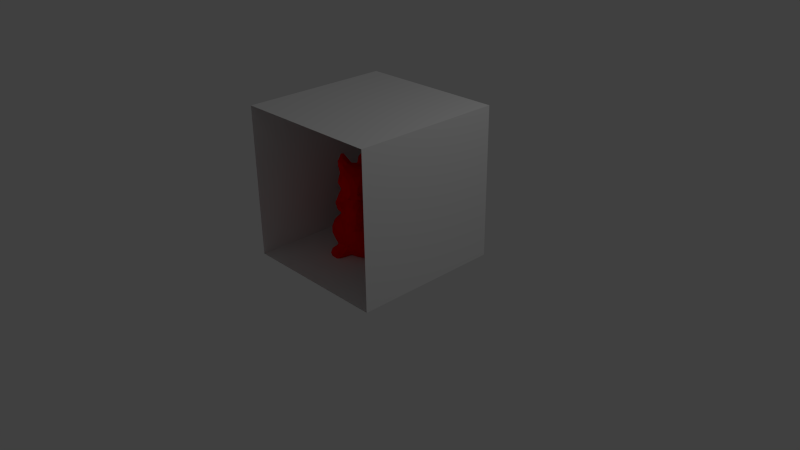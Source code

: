 # Source: cornell-squirrel-red.blend  (saved by Blender 2.66.1; exported with 4.5.12 LTS)
import bpy
from mathutils import Matrix  # noqa: F401  (used for matrix-valued properties, if any)

bpy.ops.wm.read_factory_settings(use_empty=True)
scene = bpy.context.scene
scene.name = 'Scene'

# ---- collections
col_collection_1 = bpy.data.collections.new('Collection 1'); scene.collection.children.link(col_collection_1)

# ---- materials (node trees are filled in below, after node groups)
mat_material_001 = bpy.data.materials.new('Material.001')
mat_material_001.alpha_threshold = 0.0
mat_material_001.use_transparent_shadow = False
mat_material_001.diffuse_color = (1.0, 0.0, 0.0, 1.0)
mat_material_001.roughness = 0.5
mat_material_001.line_color = (0.0, 0.0, 0.0, 1.0)
mat_material = bpy.data.materials.new('Material')
mat_material.alpha_threshold = 0.0
mat_material.use_transparent_shadow = False
mat_material.roughness = 0.5
mat_material.line_color = (0.0, 0.0, 0.0, 1.0)

# ---- material node trees

# ---- world
world_world = bpy.data.worlds.new('World'); scene.world = world_world
world_world.color = (0.05088, 0.05088, 0.05088)
world_world.use_sun_shadow = False
world_world.sun_shadow_jitter_overblur = 0.0
world_world.cycles.sampling_method = 'MANUAL'
world_world.cycles.sample_map_resolution = 256

# ---- cameras
cam_camera = bpy.data.cameras.new('Camera')
cam_camera.clip_end = 100.0
cam_camera.lens = 35.0
cam_camera.sensor_width = 32.0
cam_camera.sensor_height = 18.0
cam_camera.ortho_scale = 7.314
cam_camera.dof.focus_distance = 0.0
cam_camera.dof.aperture_fstop = 128.0

# ---- lights
light_lamp = bpy.data.lights.new('Lamp', 'POINT')
light_lamp.transmission_factor = 0.0
light_lamp.cutoff_distance = 30.0
light_lamp.energy = 100.0
light_lamp.shadow_buffer_clip_start = 1.001
light_lamp.shadow_soft_size = 0.1
light_lamp.shadow_maximum_resolution = 0.006
light_lamp.use_absolute_resolution = True
light_lamp.cycles.use_multiple_importance_sampling = False

# ---- meshes
me_squirrel1k = bpy.data.meshes.new('squirrel1k')
me_squirrel1k.from_pydata([(37.38, 132.5, 6.768), (36.06, 132.6, 17.0), (41.12, 131.7, 17.52), (19.58, 118.3, 9.54), (38.59, 124.6, 26.13), (24.2, 125.4, -1.348), (44.98, 127.8, 1.695), (32.68, 123.2, -7.849), (1.291, 42.93, 121.3), (2.571, 52.8, 105.5), (-10.5, 43.34, 115.2), (11.15, 53.87, 101.2), (7.308, 55.62, 85.12), (-8.702, 50.11, 101.7), (19.12, 51.69, 88.51), (-19.67, 124.7, 29.54), (-31.09, 123.4, 21.75), (-24.68, 119.4, 36.68), (-6.516, 51.36, 86.39), (-18.37, 38.63, 107.2), (-12.62, 31.05, 125.0), (-14.03, 120.1, 5.222), (-26.08, 122.7, 13.58), (11.4, 49.83, 74.35), (0.8715, 50.53, 76.41), (-18.5, 42.35, 90.35), (9.132, 131.3, -13.65), (-6.564, 130.8, -16.69), (2.306, 127.3, -2.06), (20.55, 47.55, 77.38), (14.41, 35.58, 62.37), (-17.06, 40.03, 78.58), (4.704, 131.5, -27.35), (24.03, 128.3, -19.89), (-32.96, 115.5, 12.65), (-29.65, 111.5, 19.74), (-23.25, 27.15, 101.5), (-4.439, 37.6, 62.68), (6.315, 129.3, -38.38), (-13.1, 36.74, 68.42), (-18.51, 125.1, -19.49), (-27.58, 106.0, 1.839), (-24.19, 27.52, 84.65), (-2.037, 22.01, 47.43), (-24.2, 99.85, 8.03), (-30.4, 103.2, 27.46), (-9.967, 128.3, -34.02), (-24.46, 115.1, -11.88), (-13.88, 8.396, 106.8), (-11.45, -12.18, 102.1), (-17.55, 10.13, 119.3), (5.814, 21.62, 48.34), (-24.13, 115.1, -21.37), (-6.735, 117.3, -53.42), (-22.66, 20.68, 67.08), (-15.22, 119.5, -41.16), (-26.98, 101.0, -5.666), (16.28, 123.3, -42.22), (9.033, 117.0, -54.04), (-25.83, 2.032, 62.93), (-18.68, 96.32, 14.05), (-26.56, 75.89, -4.289), (-25.58, 75.88, 7.239), (-14.27, 13.32, 46.04), (-20.79, 13.77, 55.95), (-29.06, 98.33, -18.08), (-29.81, 90.59, -6.358), (-20.63, 102.0, -32.67), (-17.5, 108.1, -44.45), (-27.71, 90.23, -31.23), (7.01, 105.7, -64.01), (-28.67, 82.59, -21.38), (-3.934, 21.45, 41.18), (-6.938, 104.9, -61.25), (-19.45, 52.27, 25.73), (-27.25, 58.16, 11.78), (-37.8, 48.63, 17.93), (-23.0, 68.89, 10.13), (-25.08, 62.52, -6.073), (-20.39, 90.92, -41.96), (-36.25, 49.95, 3.613), (-23.81, -0.6943, 49.69), (-22.43, 12.3, 37.41), (-19.51, 67.75, -18.28), (-29.55, 48.06, -3.029), (9.501, 99.36, -65.22), (-5.809, 92.74, -64.19), (-14.05, 92.75, -60.62), (-14.38, 57.56, -26.47), (-29.04, -18.11, 56.36), (-43.84, 42.4, 8.032), (-40.87, 41.18, 20.39), (-13.54, 87.71, -56.36), (-27.02, -15.32, 65.92), (-25.87, -11.36, 41.32), (-26.25, 46.97, -16.45), (-2.121, 73.8, -43.73), (3.106, 64.16, -39.91), (-4.857, 60.65, -34.15), (-27.61, -20.97, 51.18), (-48.79, 30.41, -3.892), (12.91, 62.86, -37.63), (8.285, 59.1, -60.3), (-21.11, 35.83, -36.9), (-44.37, 27.16, -12.69), (-6.0, 59.03, -48.89), (16.62, 57.61, -56.78), (-34.76, 27.08, -15.19), (-29.95, -24.52, 41.09), (-26.67, -41.86, 63.88), (-16.73, 49.65, -46.08), (-42.09, 10.86, 7.261), (-45.75, -5.339, 11.52), (-36.58, 6.458, 25.76), (-2.622, 56.74, -61.49), (-30.8, -40.27, 55.99), (-31.03, 30.21, -24.67), (-12.85, 46.65, -63.67), (-31.57, -38.81, 46.12), (-54.67, 18.33, -11.9), (-1.1, 49.15, -72.0), (-45.98, 23.89, -19.17), (-32.27, 30.96, -37.26), (14.5, 45.13, -71.43), (10.91, 35.02, -77.96), (-20.75, 33.02, -57.55), (-30.58, 29.01, -49.81), (-46.01, 20.15, -29.08), (-49.29, -16.21, 4.217), (-46.22, -18.62, 21.75), (-33.68, -53.58, 35.95), (-34.93, -69.01, 44.44), (-2.123, 32.81, -78.58), (-34.25, 21.54, -41.78), (-54.09, -37.97, 15.82), (-44.15, -0.4081, -12.28), (-13.15, 35.35, -71.17), (-44.04, 13.01, -31.49), (-54.99, 8.233, -15.17), (-28.67, 17.64, -55.09), (-51.26, -28.32, -1.691), (-19.37, 24.47, -64.53), (-33.13, 10.45, -33.76), (-25.59, 4.068, -43.8), (-40.46, 0.2217, -22.1), (-43.98, -13.82, -22.69), (-9.434, 15.74, -76.57), (-15.24, 14.7, -62.68), (-40.13, -12.49, -37.58), (-5.218, 3.396, -73.15), (-9.98, 4.554, -56.3), (-57.56, -20.42, -17.78), (-62.51, -51.41, 9.542), (-57.48, -16.58, -32.03), (-61.04, -32.1, -4.566), (-24.34, -16.56, -66.25), (-37.0, -17.97, -51.47), (-38.73, -81.35, 32.48), (-37.53, -73.01, 27.23), (-39.45, -98.54, 28.08), (-1.436, -4.92, -66.31), (-12.4, -14.78, -70.71), (-67.08, -30.02, -17.72), (-51.2, -17.71, -46.09), (-68.06, -45.68, -2.407), (7.873, -4.964, -66.4), (1.936, -25.24, -77.23), (-71.06, -49.42, -13.05), (-67.9, -63.06, -0.9741), (-67.79, -29.79, -36.44), (-60.32, -26.81, -49.21), (-46.28, -29.19, -62.91), (-70.93, -37.53, -26.65), (-7.431, -37.08, -81.4), (-33.27, -28.55, -63.64), (59.29, -70.97, -70.38), (45.83, -66.02, -82.78), (45.27, -67.66, -61.24), (33.21, -66.72, -67.45), (-22.13, -44.01, -79.53), (-64.45, -40.27, -51.78), (-66.33, -77.23, -20.81), (-67.97, -49.83, -44.72), (-69.3, -58.99, -36.31), (55.36, -72.01, -84.29), (44.73, -80.32, -90.96), (37.35, -74.69, -88.7), (26.67, -69.0, -69.12), (-31.54, -49.68, -72.27), (18.91, -83.16, -72.1), (-45.86, -49.93, -71.36), (-57.38, -49.04, -62.91), (-10.55, -56.47, -83.63), (-57.51, -87.78, -47.76), (-58.34, -93.42, -19.62), (-60.39, -63.7, -57.31), (-27.68, -66.1, -77.89), (-43.23, -58.99, -75.39), (-55.03, -65.27, -67.28), (-55.49, -81.01, -67.06), (-61.12, -61.59, -83.23), (-38.18, -60.03, -91.29), (-44.41, -60.76, -96.11), (-55.32, -60.28, -92.35), (-66.13, -68.8, -83.01), (-62.5, -71.5, -93.49), (-51.1, -71.04, -100.8), (-62.95, -76.5, -89.82), (27.64, 122.7, -30.12), (34.02, 104.5, -34.36), (21.15, 104.1, -44.31), (43.21, 116.7, -3.466), (-13.53, -5.613, 119.0), (-12.74, 8.282, 127.7), (-35.93, -93.25, 41.2), (-62.03, -84.86, -6.228), (-62.48, -71.83, 6.632), (-42.31, -95.48, 12.5), (-39.79, -106.7, 17.55), (36.13, 115.3, 22.99), (-20.97, 101.5, 24.53), (-40.46, 29.67, 19.47), (-31.03, 26.56, 26.02), (-53.26, 10.99, -3.649), (-14.86, -8.56, 88.0), (-20.86, -27.15, 74.31), (-10.65, -17.23, 86.08), (-14.0, -35.28, 76.9), (-23.0, -39.99, 69.17), (-44.38, -39.13, 30.92), (-54.65, -64.74, 18.21), (32.37, 101.5, 10.79), (45.88, 110.9, 17.01), (22.84, 111.7, 14.56), (37.85, 101.3, 2.702), (-23.52, 110.0, 35.54), (-15.1, 111.1, 29.85), (-7.741, 104.3, 19.4), (-0.6884, -47.86, 71.53), (1.32, -64.56, 65.82), (11.8, -40.21, 69.52), (17.63, 5.626, 41.78), (28.26, 13.89, 30.87), (24.65, 34.8, 31.15), (32.08, 24.88, 23.74), (13.66, -10.19, 89.37), (21.82, -7.602, 79.43), (26.9, 6.585, 89.48), (29.01, 4.835, 77.42), (31.78, -13.79, 31.84), (25.02, -6.654, 70.51), (63.46, -59.81, -15.14), (62.17, -76.52, -30.09), (65.84, -57.19, -31.31), (56.96, -70.36, 1.272), (57.12, -85.06, -16.13), (51.89, -78.92, -51.16), (57.12, -83.79, -63.46), (52.82, -75.5, -58.9), (48.61, -98.59, -18.46), (53.99, -90.36, -34.58), (43.83, -94.65, -49.76), (52.28, -91.26, -70.72), (-6.999, 116.2, 14.35), (43.08, 127.9, 22.28), (42.01, 112.9, 5.615), (39.48, 105.5, -6.734), (45.48, 115.3, 0.2435), (22.73, 74.98, 20.51), (32.8, 69.86, 8.397), (30.57, 88.12, 15.42), (32.79, 56.53, 12.42), (33.28, 39.26, 26.32), (43.12, 36.08, 19.47), (44.58, 19.29, 10.59), (50.64, 24.28, 3.328), (36.68, 0.8013, 21.97), (42.27, 3.795, 5.153), (57.02, 14.76, -4.626), (18.62, -21.38, 73.83), (54.4, 4.803, -2.757), (9.244, -19.6, 83.76), (18.43, -10.82, 43.27), (42.69, -20.4, 18.42), (46.42, -5.002, -7.717), (7.951, -32.78, 76.78), (18.5, -28.38, 65.57), (57.28, 4.612, -12.32), (18.25, -26.26, 44.1), (27.01, -28.01, 36.53), (12.58, -52.56, 61.69), (16.94, -40.15, 52.19), (19.5, -37.31, 40.71), (44.81, -42.03, 20.68), (32.21, -59.39, 32.04), (14.1, -72.13, 50.58), (17.52, -64.09, 38.06), (4.657, -74.27, 61.33), (48.11, -24.16, -9.552), (48.27, -39.25, 4.078), (60.46, -38.83, -9.967), (45.51, -64.24, 20.47), (58.1, -55.72, -0.1011), (6.673, -87.04, 51.82), (12.99, -93.78, 38.14), (16.2, -93.32, 24.95), (30.5, -83.48, 24.59), (51.64, -82.09, 3.792), (44.03, -94.17, 4.5), (21.27, 29.7, 126.2), (34.04, 25.36, 109.8), (24.99, 44.12, 108.5), (27.31, 16.16, 122.5), (31.76, 36.74, 100.6), (29.73, 40.76, 87.43), (33.43, 10.78, 109.4), (34.88, 22.07, 91.13), (33.26, 14.14, 90.39), (30.33, 3.068, 110.8), (20.34, -7.273, 119.6), (21.98, -10.24, 105.7), (36.67, 109.0, -18.5), (20.59, 112.8, -46.41), (26.85, 39.63, 75.61), (40.35, 98.87, -30.27), (43.06, 93.86, -12.81), (31.19, 21.89, 75.83), (21.96, 22.26, 59.93), (27.09, 91.79, -45.59), (34.48, 80.37, -29.74), (18.48, 0.5835, 98.74), (25.85, 7.801, 61.87), (26.67, 68.42, -21.42), (16.77, 69.51, -34.3), (14.59, 11.71, 46.86), (10.18, 18.49, 41.62), (21.77, -0.8908, 51.68), (22.7, -14.94, 60.41), (46.74, -11.61, -11.9), (42.96, -3.115, -23.53), (50.6, 7.716, -26.56), (47.55, -24.99, 4.248), (60.76, -28.57, -25.99), (45.88, -16.87, -27.51), (58.49, -26.55, -38.01), (12.92, -104.5, 24.79), (65.68, -42.49, -34.24), (53.94, -32.75, -52.78), (63.89, -50.37, -43.98), (56.34, -63.45, -51.24), (55.51, -45.55, -56.24), (62.11, -79.1, -76.98), (39.2, -21.39, -48.28), (34.74, -30.23, -60.23), (30.53, -13.44, -56.55), (20.95, -17.93, -68.45), (25.86, -41.66, -73.2), (13.73, -36.57, -78.31), (31.38, -47.67, -66.74), (40.87, -49.43, -64.76), (-35.56, -69.99, -96.03), (37.27, -8.607, -43.66), (27.66, 3.962, -46.48), (18.76, 4.081, -53.43), (34.26, 6.237, -36.32), (8.63, 4.203, -76.73), (22.58, 13.63, -62.33), (58.45, 12.01, -12.57), (20.98, 23.26, -70.67), (46.87, 19.57, -31.51), (38.5, 15.62, -40.2), (50.06, 20.18, -15.28), (28.08, 27.23, -57.85), (36.56, 19.02, -52.28), (38.46, 27.18, -37.48), (3.458, 11.14, -79.97), (37.82, 24.59, -17.46), (27.38, 31.83, -40.19), (24.24, 43.86, -60.05), (26.87, 44.27, -47.7), (32.65, 28.98, -27.99), (45.41, 39.55, -2.494), (35.0, 43.72, -6.908), (45.57, 43.69, 10.02), (25.0, 42.07, -33.41), (31.48, 54.84, -13.0), (21.85, 55.82, -42.39), (27.93, 55.52, -20.25), (35.95, 52.86, 3.994), (36.46, 49.18, 20.01), (33.06, 61.31, -6.561), (6.298, 72.04, -43.26), (36.94, 75.54, -4.486), (38.25, 82.35, 0.1195), (18.44, 92.47, -60.05), (11.78, 93.06, -65.02), (44.55, 125.9, 6.719), (18.26, 79.58, -44.06), (27.4, 54.81, 22.28), (-32.56, -85.63, 47.07), (-32.36, -66.15, 52.33), (-40.33, -20.55, 31.52), (-24.13, -80.72, 58.55), (-22.54, -58.73, 64.48), (-24.7, -11.9, 71.88), (-23.23, 11.59, 86.34), (-22.12, 79.78, -31.9), (-9.694, -7.809, 95.16), (-19.34, 12.28, 97.16), (-10.48, 78.69, 19.72), (-17.29, 21.92, 123.1), (-6.186, 14.44, 132.5), (-15.98, -54.13, 69.9), (-19.42, 27.33, 34.22), (18.14, 47.74, 32.71), (-5.7, 53.77, 31.62), (7.951, 56.66, 32.78), (14.57, 75.85, 24.57), (5.112, 77.64, 25.55), (14.39, 100.9, 20.12), (-0.4655, 94.16, 21.0), (-15.78, -123.7, 15.09), (1.551, -125.3, -0.2159), (2.947, -122.1, 8.368), (-22.04, -125.4, 4.934), (-32.03, -122.1, -2.895), (-36.32, -113.3, -11.14), (-32.62, -114.7, -18.7), (-21.6, -118.2, -11.27), (-7.279, -120.9, -8.301), (10.75, -117.9, -5.352), (-44.99, -108.1, -21.77), (18.15, -117.1, -17.78), (34.38, -110.8, -15.12), (-12.63, -72.75, 64.18), (-7.469, -90.63, 57.28), (-23.74, -92.6, 52.26), (-10.57, -102.2, 49.99), (-24.54, -107.4, 40.84), (6.487, -100.0, 41.93), (-15.76, -115.3, 35.61), (-34.52, -109.5, 29.14), (-3.071, -111.6, 37.7), (6.823, -109.0, 32.51), (-5.455, -119.6, 25.42), (5.884, -117.3, 18.83), (-30.22, -118.3, 16.89), (14.43, -108.5, 12.64), (32.48, -106.0, 2.591), (-41.01, -106.5, -1.325), (-36.23, -116.2, 9.769), (6.463, -17.72, 120.8), (-5.366, -17.24, 118.3), (4.838, -21.19, 102.6), (3.223, -6.076, 130.6), (14.29, -5.799, 127.0), (13.35, -17.79, 107.7), (0.137, -14.59, 90.44), (1.799, -28.42, 80.65), (-53.5, -98.41, -34.99), (5.846, 80.69, -59.17), (-4.307, 81.36, -57.49), (22.56, 87.52, -45.2), (-11.48, 76.12, -35.38), (-20.21, 11.38, -48.21), (10.27, -53.78, -80.96), (4.502, -72.81, -80.01), (-7.856, -76.65, -80.4), (-24.29, -75.59, -79.21), (12.91, 43.74, 119.4), (3.647, 31.78, 130.4), (2.289, 15.64, 135.0), (15.07, 8.356, 131.9), (-33.92, -79.57, -88.0), (35.56, -83.54, -85.07), (-42.77, -80.93, -80.71), (58.12, -84.44, -81.94), (-25.97, -84.82, -77.65), (44.08, -87.38, -76.2), (8.29, -88.3, -73.4), (-47.87, -89.41, -65.86), (18.21, -91.03, -69.04), (-31.22, -89.96, -65.33), (-6.815, -90.63, -65.38), (24.96, -97.28, -55.45), (9.778, -94.59, -57.08), (-38.92, -92.89, -58.27), (3.555, -91.0, -53.3), (-9.432, -88.78, -60.29), (-34.07, -87.78, -58.87), (37.53, -100.5, -52.27), (18.71, -92.93, -51.14), (-30.64, -98.95, -38.38), (38.84, -106.7, -39.0), (21.95, -99.98, -37.65), (14.57, -99.01, -35.06), (-47.73, -100.6, -43.11), (23.44, -107.6, -34.66), (-37.54, -102.0, -40.32), (1.481, -109.5, -23.24), (-25.62, -108.8, -28.26), (4.428, -113.7, -22.54), (-18.02, -111.7, -14.64), (-8.347, -113.4, -11.71)], [], [(0, 1, 2), (1, 3, 4), (1, 0, 5), (1, 5, 3), (7, 0, 6), (8, 9, 10), (5, 0, 7), (11, 12, 9), (9, 13, 10), (14, 12, 11), (12, 13, 9), (15, 16, 17), (12, 18, 13), (10, 19, 20), (15, 21, 22), (15, 22, 16), (23, 24, 12), (18, 25, 13), (13, 19, 10), (13, 25, 19), (12, 24, 18), (26, 27, 28), (29, 30, 23), (24, 31, 18), (32, 26, 33), (22, 34, 16), (16, 34, 35), (18, 31, 25), (26, 32, 27), (19, 25, 36), (24, 23, 37), (38, 32, 33), (24, 37, 39), (24, 39, 31), (27, 40, 21), (22, 41, 34), (31, 42, 25), (42, 36, 25), (21, 41, 22), (23, 30, 43), (35, 44, 45), (32, 46, 27), (27, 46, 40), (32, 38, 46), (47, 41, 21), (21, 40, 47), (23, 43, 37), (48, 49, 50), (30, 51, 43), (40, 52, 47), (38, 53, 46), (31, 54, 42), (46, 55, 40), (47, 56, 41), (55, 52, 40), (57, 58, 38), (31, 39, 54), (47, 52, 56), (54, 59, 42), (58, 53, 38), (60, 61, 62), (46, 53, 55), (43, 63, 37), (39, 64, 54), (37, 63, 39), (65, 66, 56), (52, 67, 65), (39, 63, 64), (68, 52, 55), (55, 53, 68), (54, 64, 59), (69, 65, 67), (58, 70, 53), (65, 71, 66), (65, 69, 71), (43, 72, 63), (70, 73, 53), (53, 73, 68), (74, 75, 76), (77, 78, 75), (67, 79, 69), (76, 75, 80), (68, 73, 67), (63, 81, 64), (72, 82, 63), (83, 78, 61), (73, 79, 67), (78, 84, 75), (70, 85, 86), (70, 86, 73), (73, 87, 79), (83, 88, 78), (81, 89, 64), (64, 89, 59), (76, 90, 91), (87, 92, 79), (75, 84, 80), (59, 89, 93), (80, 90, 76), (63, 94, 81), (86, 87, 73), (78, 95, 84), (96, 97, 98), (98, 88, 83), (88, 95, 78), (81, 99, 89), (81, 94, 99), (80, 100, 90), (101, 102, 97), (88, 103, 95), (84, 104, 80), (97, 105, 98), (90, 100, 91), (106, 102, 101), (95, 107, 84), (84, 107, 104), (94, 108, 99), (99, 109, 89), (98, 105, 110), (98, 103, 88), (111, 112, 113), (114, 105, 97), (80, 104, 100), (99, 108, 115), (102, 114, 97), (110, 103, 98), (103, 116, 95), (105, 114, 117), (95, 116, 107), (117, 110, 105), (108, 118, 115), (104, 119, 100), (120, 114, 102), (116, 121, 107), (103, 122, 116), (107, 121, 104), (116, 122, 121), (121, 119, 104), (120, 123, 124), (114, 120, 117), (110, 117, 125), (110, 125, 103), (126, 122, 103), (103, 125, 126), (122, 127, 121), (112, 128, 129), (118, 130, 131), (124, 132, 120), (121, 127, 119), (126, 133, 122), (129, 128, 134), (122, 133, 127), (135, 128, 112), (136, 117, 120), (127, 133, 137), (136, 125, 117), (127, 138, 119), (120, 132, 136), (126, 139, 133), (128, 140, 134), (125, 141, 126), (135, 140, 128), (142, 143, 144), (126, 141, 139), (125, 136, 141), (144, 145, 135), (132, 146, 136), (136, 146, 141), (145, 140, 135), (146, 147, 141), (143, 148, 144), (147, 149, 150), (145, 151, 140), (140, 152, 134), (144, 148, 145), (145, 153, 151), (140, 151, 154), (150, 155, 143), (145, 148, 153), (143, 156, 148), (157, 158, 159), (160, 161, 150), (154, 151, 162), (143, 155, 156), (150, 161, 155), (148, 163, 153), (154, 162, 164), (153, 162, 151), (156, 163, 148), (165, 166, 160), (162, 167, 164), (160, 166, 161), (164, 168, 152), (153, 169, 162), (153, 163, 170), (156, 171, 163), (162, 169, 172), (164, 167, 168), (153, 170, 169), (166, 173, 161), (156, 155, 174), (175, 176, 177), (162, 172, 167), (174, 171, 156), (176, 178, 177), (171, 170, 163), (155, 161, 179), (170, 180, 169), (167, 181, 168), (173, 179, 161), (169, 182, 172), (172, 183, 167), (183, 181, 167), (155, 179, 174), (169, 180, 182), (184, 185, 176), (176, 186, 178), (178, 186, 187), (182, 183, 172), (179, 188, 174), (176, 185, 186), (186, 189, 187), (188, 190, 174), (174, 190, 171), (171, 191, 170), (171, 190, 191), (170, 191, 180), (173, 192, 179), (183, 193, 181), (181, 193, 194), (180, 195, 182), (188, 179, 196), (188, 196, 197), (195, 183, 182), (188, 197, 190), (191, 195, 180), (195, 193, 183), (190, 198, 191), (191, 198, 195), (190, 197, 198), (195, 199, 193), (198, 199, 195), (198, 197, 200), (201, 202, 197), (202, 203, 197), (200, 204, 198), (197, 203, 200), (200, 203, 205), (205, 204, 200), (202, 206, 203), (203, 206, 205), (205, 207, 204), (208, 209, 210), (211, 7, 6), (50, 212, 213), (144, 135, 138), (157, 159, 214), (215, 216, 168), (168, 181, 215), (217, 218, 159), (3, 219, 4), (45, 60, 220), (221, 111, 222), (223, 135, 111), (224, 225, 226), (225, 227, 226), (225, 228, 227), (108, 229, 130), (229, 158, 130), (230, 158, 229), (152, 216, 230), (152, 168, 216), (198, 204, 199), (217, 159, 158), (219, 231, 232), (233, 231, 219), (231, 234, 232), (45, 220, 235), (236, 60, 237), (238, 239, 240), (241, 242, 243), (243, 242, 244), (245, 246, 247), (247, 246, 248), (241, 249, 242), (248, 246, 250), (251, 252, 253), (254, 255, 252), (256, 257, 258), (258, 257, 175), (255, 259, 260), (256, 261, 257), (261, 262, 257), (17, 236, 15), (17, 235, 236), (15, 236, 263), (220, 236, 235), (236, 237, 263), (4, 232, 264), (219, 232, 4), (265, 266, 267), (268, 269, 270), (268, 271, 269), (244, 272, 243), (272, 244, 273), (273, 274, 275), (273, 244, 274), (249, 276, 242), (244, 277, 274), (275, 274, 278), (246, 279, 250), (274, 277, 280), (274, 280, 278), (246, 281, 279), (241, 282, 249), (249, 283, 276), (277, 284, 280), (279, 285, 286), (285, 240, 286), (280, 284, 287), (282, 288, 289), (289, 249, 282), (240, 290, 286), (291, 292, 288), (292, 289, 288), (249, 293, 283), (249, 289, 293), (240, 239, 290), (292, 294, 289), (291, 290, 295), (292, 296, 294), (239, 297, 290), (294, 293, 289), (298, 299, 300), (297, 295, 290), (293, 294, 301), (299, 302, 300), (295, 303, 304), (301, 302, 293), (301, 254, 302), (304, 305, 296), (294, 306, 301), (254, 251, 302), (301, 306, 307), (301, 307, 254), (306, 308, 307), (251, 254, 252), (307, 308, 255), (308, 259, 255), (296, 306, 294), (220, 60, 236), (309, 310, 311), (309, 312, 310), (311, 313, 314), (311, 310, 313), (313, 310, 314), (312, 315, 310), (314, 310, 316), (310, 315, 316), (315, 317, 316), (315, 318, 317), (319, 320, 318), (11, 311, 14), (7, 208, 33), (7, 321, 208), (211, 321, 7), (14, 314, 29), (208, 322, 57), (314, 323, 29), (211, 266, 321), (321, 209, 208), (208, 210, 322), (321, 324, 209), (321, 266, 324), (325, 324, 266), (314, 316, 326), (314, 326, 323), (323, 326, 327), (324, 328, 209), (316, 317, 326), (324, 329, 328), (247, 330, 245), (318, 320, 330), (330, 320, 245), (247, 248, 317), (326, 331, 327), (326, 317, 248), (332, 333, 329), (327, 334, 51), (334, 335, 51), (326, 248, 331), (248, 250, 331), (331, 336, 327), (334, 241, 335), (279, 337, 250), (250, 337, 331), (336, 282, 334), (282, 241, 334), (337, 336, 331), (336, 337, 288), (286, 337, 279), (337, 291, 288), (286, 291, 337), (290, 291, 286), (291, 296, 292), (291, 295, 296), (284, 338, 339), (287, 339, 340), (293, 341, 283), (341, 293, 299), (298, 342, 343), (298, 300, 342), (293, 302, 299), (343, 342, 344), (304, 345, 305), (302, 251, 300), (300, 346, 342), (342, 346, 344), (346, 347, 344), (346, 348, 347), (300, 251, 346), (251, 253, 346), (346, 253, 348), (348, 349, 350), (253, 252, 348), (348, 256, 349), (348, 252, 256), (349, 256, 177), (255, 260, 252), (177, 256, 258), (257, 351, 175), (23, 14, 29), (12, 14, 23), (304, 296, 295), (307, 255, 254), (72, 43, 51), (284, 339, 287), (29, 323, 30), (323, 327, 30), (30, 327, 51), (327, 336, 334), (288, 282, 336), (344, 347, 352), (352, 353, 354), (352, 347, 353), (354, 353, 355), (347, 348, 350), (350, 353, 347), (353, 356, 355), (355, 356, 357), (353, 358, 356), (350, 359, 353), (350, 349, 177), (350, 177, 359), (196, 360, 201), (258, 175, 177), (201, 360, 202), (175, 184, 176), (175, 351, 184), (201, 197, 196), (166, 165, 355), (352, 343, 344), (354, 361, 352), (352, 361, 343), (298, 341, 299), (343, 338, 298), (298, 338, 341), (354, 362, 361), (343, 339, 338), (361, 339, 343), (341, 338, 284), (165, 363, 355), (354, 355, 362), (355, 363, 362), (341, 277, 283), (361, 364, 339), (365, 366, 165), (165, 366, 363), (284, 277, 341), (361, 362, 364), (340, 367, 287), (365, 368, 366), (287, 278, 280), (340, 369, 367), (287, 367, 278), (277, 276, 283), (340, 370, 369), (365, 124, 368), (369, 371, 367), (368, 372, 366), (372, 373, 366), (373, 374, 370), (370, 374, 369), (372, 374, 373), (277, 244, 276), (369, 374, 371), (367, 275, 278), (132, 124, 375), (371, 374, 376), (372, 377, 374), (368, 378, 372), (372, 379, 377), (276, 244, 242), (378, 379, 372), (374, 380, 376), (371, 381, 367), (124, 123, 368), (376, 382, 371), (368, 123, 378), (374, 377, 380), (371, 382, 381), (380, 382, 376), (381, 383, 367), (383, 275, 367), (379, 384, 377), (377, 384, 380), (275, 383, 273), (384, 385, 380), (380, 385, 382), (378, 386, 379), (123, 106, 378), (123, 102, 106), (384, 387, 385), (381, 382, 388), (381, 388, 383), (378, 106, 386), (379, 386, 384), (384, 386, 101), (384, 101, 387), (383, 389, 273), (388, 271, 383), (106, 101, 386), (382, 390, 388), (383, 271, 389), (382, 385, 390), (101, 332, 387), (390, 271, 388), (385, 387, 390), (101, 333, 332), (101, 97, 391), (101, 391, 333), (387, 332, 390), (390, 269, 271), (390, 332, 392), (390, 392, 269), (329, 392, 332), (329, 325, 392), (392, 393, 269), (329, 324, 325), (392, 325, 393), (269, 393, 270), (394, 210, 328), (395, 85, 394), (328, 210, 209), (394, 85, 210), (85, 70, 210), (393, 325, 234), (393, 231, 270), (234, 231, 393), (70, 322, 210), (325, 266, 234), (266, 265, 234), (70, 58, 322), (234, 265, 232), (58, 57, 322), (265, 264, 232), (57, 38, 208), (208, 38, 33), (265, 396, 264), (263, 21, 15), (329, 333, 397), (271, 268, 398), (2, 264, 396), (2, 1, 264), (264, 1, 4), (152, 154, 164), (230, 134, 152), (152, 140, 154), (229, 134, 230), (157, 131, 158), (214, 399, 131), (214, 131, 157), (131, 130, 158), (399, 400, 131), (229, 401, 134), (400, 118, 131), (134, 401, 129), (402, 403, 400), (400, 115, 118), (400, 403, 115), (118, 108, 130), (112, 111, 135), (138, 223, 119), (129, 113, 112), (403, 109, 115), (229, 108, 401), (401, 108, 94), (129, 401, 113), (223, 100, 119), (111, 221, 223), (109, 228, 89), (401, 82, 113), (223, 91, 100), (223, 221, 91), (225, 93, 228), (113, 222, 111), (228, 93, 89), (113, 82, 222), (94, 63, 82), (93, 225, 404), (93, 404, 59), (225, 224, 404), (224, 405, 404), (83, 71, 406), (406, 71, 69), (404, 405, 59), (83, 61, 71), (78, 62, 61), (61, 66, 71), (407, 224, 226), (78, 77, 62), (74, 77, 75), (224, 408, 405), (405, 42, 59), (67, 52, 68), (49, 48, 407), (407, 48, 224), (77, 74, 409), (77, 409, 62), (408, 36, 405), (409, 60, 62), (224, 48, 408), (42, 405, 36), (56, 52, 65), (61, 60, 66), (60, 44, 66), (66, 44, 56), (408, 48, 36), (48, 50, 36), (44, 41, 56), (44, 35, 41), (50, 213, 410), (41, 35, 34), (36, 410, 19), (20, 19, 410), (411, 20, 410), (45, 16, 35), (235, 17, 45), (45, 17, 16), (50, 410, 36), (49, 212, 50), (45, 44, 60), (109, 412, 228), (135, 223, 138), (311, 314, 14), (82, 401, 94), (51, 335, 72), (72, 413, 82), (241, 243, 335), (335, 243, 414), (82, 413, 222), (72, 415, 413), (72, 335, 415), (414, 416, 335), (222, 413, 74), (222, 91, 221), (335, 416, 415), (222, 74, 91), (243, 398, 414), (272, 398, 243), (415, 74, 413), (272, 389, 398), (74, 76, 91), (273, 389, 272), (416, 414, 417), (415, 409, 74), (415, 418, 409), (416, 418, 415), (398, 268, 414), (416, 417, 418), (389, 271, 398), (414, 268, 417), (268, 419, 417), (417, 419, 418), (418, 420, 409), (419, 420, 418), (268, 270, 419), (409, 420, 60), (270, 233, 419), (231, 233, 270), (420, 419, 237), (237, 60, 420), (263, 237, 419), (419, 233, 263), (219, 3, 233), (233, 3, 263), (3, 28, 263), (28, 21, 263), (3, 5, 28), (7, 33, 5), (5, 26, 28), (5, 33, 26), (21, 28, 27), (421, 422, 423), (421, 424, 422), (425, 422, 424), (425, 426, 427), (427, 428, 425), (422, 429, 430), (431, 427, 426), (429, 432, 430), (430, 432, 433), (109, 403, 412), (412, 239, 238), (412, 434, 239), (412, 403, 434), (434, 297, 239), (403, 402, 434), (434, 402, 435), (434, 435, 297), (297, 303, 295), (400, 399, 402), (435, 303, 297), (436, 435, 402), (402, 399, 436), (437, 435, 436), (303, 435, 437), (436, 438, 437), (399, 438, 436), (437, 439, 303), (399, 214, 438), (303, 439, 304), (437, 438, 440), (214, 441, 438), (437, 442, 439), (214, 159, 441), (296, 305, 306), (442, 443, 439), (230, 217, 158), (437, 440, 442), (216, 217, 230), (439, 443, 304), (443, 345, 304), (440, 444, 442), (438, 421, 440), (442, 444, 443), (216, 215, 217), (443, 445, 345), (441, 421, 438), (444, 445, 443), (441, 218, 446), (441, 446, 421), (305, 447, 306), (440, 421, 444), (306, 448, 308), (345, 447, 305), (447, 448, 306), (215, 449, 217), (218, 450, 446), (345, 445, 447), (421, 445, 444), (446, 424, 421), (445, 423, 447), (450, 424, 446), (445, 421, 423), (215, 194, 449), (447, 430, 448), (449, 425, 450), (423, 422, 447), (194, 431, 449), (450, 425, 424), (449, 431, 426), (449, 426, 425), (422, 430, 447), (430, 433, 448), (217, 449, 450), (218, 441, 159), (218, 217, 450), (451, 452, 453), (213, 212, 454), (212, 452, 454), (452, 451, 454), (451, 455, 454), (212, 49, 452), (451, 456, 455), (455, 456, 319), (451, 453, 456), (456, 320, 319), (49, 453, 452), (456, 453, 245), (407, 457, 49), (49, 457, 453), (457, 245, 453), (407, 226, 457), (457, 281, 245), (457, 226, 458), (457, 458, 281), (458, 285, 281), (281, 285, 279), (226, 227, 458), (227, 228, 412), (238, 240, 285), (215, 181, 194), (448, 433, 308), (308, 433, 259), (194, 459, 431), (456, 245, 320), (281, 246, 245), (247, 317, 330), (318, 330, 317), (109, 99, 115), (460, 96, 461), (460, 391, 96), (395, 460, 85), (85, 460, 86), (394, 462, 395), (462, 397, 395), (87, 86, 92), (86, 461, 92), (397, 460, 395), (86, 460, 461), (397, 391, 460), (462, 329, 397), (461, 463, 92), (461, 96, 463), (92, 463, 79), (79, 463, 406), (79, 406, 69), (463, 83, 406), (375, 146, 132), (124, 365, 375), (147, 150, 464), (139, 464, 133), (150, 143, 464), (370, 340, 339), (370, 339, 364), (133, 464, 142), (133, 142, 137), (142, 144, 137), (355, 357, 166), (137, 144, 138), (356, 465, 357), (353, 359, 358), (357, 465, 173), (173, 465, 192), (177, 178, 359), (359, 178, 358), (178, 187, 358), (466, 467, 192), (192, 196, 179), (192, 468, 196), (429, 425, 428), (207, 199, 204), (173, 166, 357), (360, 196, 468), (329, 462, 328), (362, 370, 364), (397, 333, 391), (97, 96, 391), (394, 328, 462), (463, 98, 83), (96, 98, 463), (138, 127, 137), (143, 142, 464), (422, 425, 429), (11, 469, 311), (9, 8, 469), (469, 309, 311), (8, 470, 469), (8, 10, 470), (10, 20, 470), (469, 470, 309), (20, 471, 470), (20, 411, 471), (470, 471, 309), (309, 472, 312), (312, 318, 315), (471, 472, 309), (471, 454, 472), (471, 411, 454), (472, 319, 312), (312, 319, 318), (213, 454, 411), (472, 454, 455), (472, 455, 319), (458, 238, 285), (227, 238, 458), (469, 11, 9), (412, 238, 227), (411, 410, 213), (375, 149, 146), (375, 365, 149), (146, 149, 147), (365, 160, 149), (365, 165, 160), (147, 464, 139), (373, 362, 366), (149, 160, 150), (362, 363, 366), (360, 473, 206), (206, 207, 205), (185, 474, 186), (465, 187, 189), (356, 187, 465), (189, 466, 465), (206, 475, 207), (356, 358, 187), (468, 473, 360), (467, 468, 192), (473, 475, 206), (476, 262, 185), (468, 477, 473), (185, 262, 478), (185, 478, 474), (466, 479, 467), (475, 480, 207), (186, 474, 189), (468, 467, 477), (189, 479, 466), (474, 481, 189), (467, 479, 477), (477, 482, 473), (473, 482, 475), (478, 481, 474), (199, 207, 480), (479, 483, 477), (189, 481, 479), (477, 483, 482), (478, 484, 481), (262, 484, 478), (479, 481, 483), (482, 480, 475), (481, 485, 483), (482, 486, 480), (483, 487, 488), (488, 489, 483), (483, 489, 482), (485, 487, 483), (199, 480, 193), (482, 489, 486), (252, 260, 256), (262, 261, 490), (262, 490, 484), (481, 484, 485), (256, 260, 261), (484, 491, 485), (488, 492, 489), (260, 493, 261), (484, 494, 491), (491, 494, 495), (491, 495, 487), (486, 496, 480), (489, 492, 486), (496, 193, 480), (261, 493, 490), (193, 496, 459), (497, 494, 484), (492, 498, 486), (486, 498, 496), (484, 490, 497), (490, 493, 497), (259, 493, 260), (459, 194, 193), (496, 431, 459), (497, 499, 494), (494, 499, 495), (500, 498, 492), (498, 427, 496), (427, 431, 496), (433, 493, 259), (499, 497, 501), (493, 432, 497), (497, 432, 501), (500, 499, 502), (498, 500, 427), (493, 433, 432), (501, 503, 499), (499, 503, 502), (501, 429, 503), (432, 429, 501), (502, 428, 500), (500, 428, 427), (503, 429, 502), (502, 429, 428), (476, 351, 262), (257, 262, 351), (206, 202, 360), (476, 185, 184), (476, 184, 351), (370, 362, 373), (487, 485, 491), (141, 147, 139), (465, 466, 192), (120, 102, 123), (396, 265, 267), (267, 266, 211), (6, 0, 2), (396, 267, 211), (211, 6, 2), (396, 211, 2)])
me_squirrel1k.materials.append(mat_material_001)
me_squirrel1k.use_remesh_preserve_volume = False
me_squirrel1k.use_remesh_preserve_attributes = False
me_squirrel1k.use_mirror_vertex_groups = False
me_squirrel1k.update()
me_walls = bpy.data.meshes.new('Walls')
me_walls.from_pydata([(1.0, 1.0, -1.0), (1.0, -1.0, -1.0), (-1.0, -1.0, -1.0), (-1.0, 1.0, -1.0), (1.0, 1.0, 1.0), (1.0, -1.0, 1.0), (-1.0, -1.0, 1.0), (-1.0, 1.0, 1.0)], [], [(0, 2, 1), (4, 5, 7), (1, 2, 5), (2, 7, 6), (4, 3, 0), (3, 2, 0), (5, 2, 6), (3, 7, 2), (7, 3, 4), (7, 5, 6)])
me_walls.materials.append(mat_material)
me_walls.use_remesh_preserve_volume = False
me_walls.use_remesh_preserve_attributes = False
me_walls.use_mirror_vertex_groups = False
me_walls.update()

# ---- objects
ob_squirrel1k = bpy.data.objects.new('squirrel1k', me_squirrel1k)
ob_walls = bpy.data.objects.new('Walls', me_walls)
ob_lamp = bpy.data.objects.new('Lamp', light_lamp)
ob_camera = bpy.data.objects.new('Camera', cam_camera)

# ---- transforms, parenting, visibility, modifiers, constraints
ob_squirrel1k.location = (-0.1558, 0.0, 0.6487)
ob_squirrel1k.rotation_euler = (1.129, -0.05205, 3.769)
ob_squirrel1k.scale = (0.006, 0.006, 0.006)
ob_squirrel1k.lineart.crease_threshold = 0.0
ob_walls.location = (0.0, 0.0, 1.0)
ob_walls.rotation_euler = (0.0, 0.0, -1.571)
ob_walls.lock_rotations_4d = False
ob_walls.empty_display_type = 'ARROWS'
ob_walls.lineart.crease_threshold = 0.0
ob_lamp.location = (4.076, 1.005, 5.904)
ob_lamp.rotation_euler = (0.6503, 0.05522, 1.866)
ob_lamp.lock_rotations_4d = False
ob_lamp.empty_display_type = 'ARROWS'
ob_lamp.color = (0.0, 0.0, 0.0, 0.0)
ob_lamp.lineart.crease_threshold = 0.0
ob_camera.location = (7.481, -6.508, 5.344)
ob_camera.rotation_euler = (1.109, 0.01082, 0.8149)
ob_camera.lock_rotations_4d = False
ob_camera.empty_display_type = 'ARROWS'
ob_camera.color = (0.0, 0.0, 0.0, 0.0)
ob_camera.display_type = 'WIRE'
ob_camera.lineart.crease_threshold = 0.0

# ---- collection membership
col_collection_1.objects.link(ob_squirrel1k)
col_collection_1.objects.link(ob_walls)
col_collection_1.objects.link(ob_lamp)
col_collection_1.objects.link(ob_camera)

# ---- scene / render settings (as saved in the file)
scene.camera = ob_camera
scene.frame_start = 1; scene.frame_end = 250; scene.frame_set(1)
scene.render.engine = 'BLENDER_EEVEE_NEXT'
scene.render.image_settings.color_mode = 'RGB'
scene.render.image_settings.compression = 90
scene.render.resolution_percentage = 50
scene.render.dither_intensity = 0.0
scene.render.bake_margin = 2
scene.cycles.use_denoising = False
scene.cycles.samples = 10
scene.cycles.sampling_pattern = 'TABULATED_SOBOL'
scene.cycles.light_sampling_threshold = 0.0
scene.cycles.use_adaptive_sampling = False
scene.cycles.use_light_tree = False
scene.cycles.blur_glossy = 0.0
scene.cycles.volume_bounces = 1
scene.cycles.pixel_filter_type = 'GAUSSIAN'
scene.cycles.sample_clamp_indirect = 0.0
scene.view_settings.view_transform = 'Standard'
bpy.context.view_layer.update()
